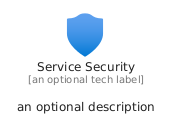

The diagram above was rendered by PlantUML. Its source (embedded in the PNG):
@startuml
' configures the library
!global $INCLUSION_MODE="local"
!global $LIB_BASE_LOCATION="../../.."

' loads the library's bootstrap
!include $LIB_BASE_LOCATION/bootstrap.puml

' loads the package bootstrap
include('azure/bootstrap')

' loads the Item which embeds the element ServiceSecurity
include('azure/Item/Identity/ServiceSecurity')

' renders the element
ServiceSecurity('ServiceSecurity', 'Service Security', 'an optional tech label', 'an optional description')
@enduml